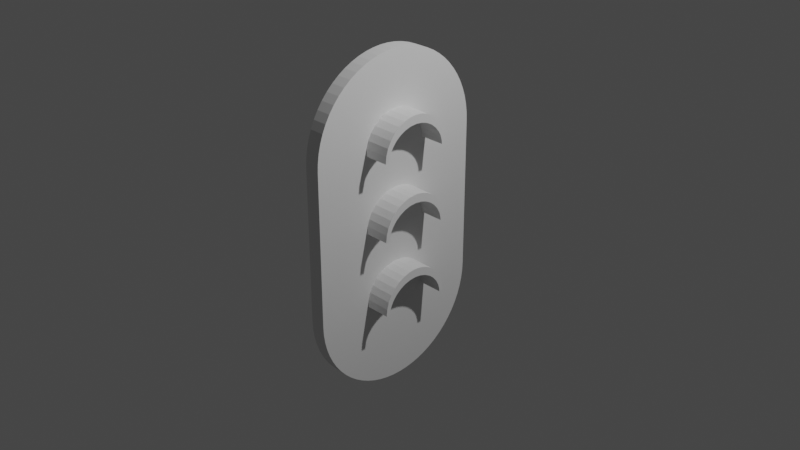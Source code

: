 # Source: light.blend  (saved by Blender 3.0.42; exported with 4.5.12 LTS)
import bpy
from mathutils import Matrix  # noqa: F401  (used for matrix-valued properties, if any)

bpy.ops.wm.read_factory_settings(use_empty=True)
scene = bpy.context.scene
scene.name = 'Scene'

# ---- collections
col_collection = bpy.data.collections.new('Collection'); scene.collection.children.link(col_collection)

# ---- node groups
ng_auto_smooth = bpy.data.node_groups.new('Auto Smooth', 'GeometryNodeTree')
_s = ng_auto_smooth.interface.new_socket(name='Geometry', in_out='OUTPUT', socket_type='NodeSocketGeometry')
_s = ng_auto_smooth.interface.new_socket(name='Geometry', in_out='INPUT', socket_type='NodeSocketGeometry')
_s = ng_auto_smooth.interface.new_socket(name='Angle', in_out='INPUT', socket_type='NodeSocketFloat')
_s.subtype = 'ANGLE'
_s.min_value = 0.0
_s.max_value = 3.142
ng_auto_smooth.is_modifier = True
_N = ng_auto_smooth.nodes; _L = ng_auto_smooth.links
n0 = _N.new('NodeGroupOutput'); n0.name = 'Group Output'; n0.location = (480, -100)
n1 = _N.new('NodeGroupInput'); n1.name = 'Group Input'; n1.location = (-420, -300)
n2 = _N.new('NodeGroupInput'); n2.name = 'Group Input.001'; n2.location = (-60, -100)
n3 = _N.new('GeometryNodeSetShadeSmooth'); n3.name = 'Set Shade Smooth'; n3.location = (120, -100)
n3.domain = 'EDGE'
n4 = _N.new('GeometryNodeSetShadeSmooth'); n4.name = 'Set Shade Smooth.001'; n4.location = (300, -100)
n5 = _N.new('GeometryNodeInputMeshEdgeAngle'); n5.name = 'Edge Angle'; n5.location = (-420, -220)
n6 = _N.new('GeometryNodeInputEdgeSmooth'); n6.name = 'Is Edge Smooth'; n6.location = (-60, -160)
n7 = _N.new('GeometryNodeInputShadeSmooth'); n7.name = 'Is Face Smooth'; n7.location = (-240, -340)
n8 = _N.new('FunctionNodeBooleanMath'); n8.name = 'Boolean Math'; n8.location = (-60, -220)
n9 = _N.new('FunctionNodeCompare'); n9.name = 'Compare'; n9.location = (-240, -180)
n9.operation = 'LESS_EQUAL'
_L.new(n5.outputs[0], n9.inputs[0])
_L.new(n4.outputs[0], n0.inputs[0])
_L.new(n1.outputs[1], n9.inputs[1])
_L.new(n9.outputs[0], n8.inputs[0])
_L.new(n7.outputs[0], n8.inputs[1])
_L.new(n2.outputs[0], n3.inputs[0])
_L.new(n6.outputs[0], n3.inputs[1])
_L.new(n3.outputs[0], n4.inputs[0])
_L.new(n8.outputs[0], n3.inputs[2])
n0.is_active_output = True

# ---- world
world_world = bpy.data.worlds.new('World'); scene.world = world_world
world_world.use_nodes = True; world_world.node_tree.nodes.clear()
_N = world_world.node_tree.nodes; _L = world_world.node_tree.links
n0 = _N.new('ShaderNodeOutputWorld'); n0.name = 'World Output'; n0.location = (300, 300)
n1 = _N.new('ShaderNodeBackground'); n1.name = 'Background'; n1.location = (10, 300)
n1.inputs[0].default_value = (0.05088, 0.05088, 0.05088, 1.0)
_L.new(n1.outputs[0], n0.inputs[0])
n0.is_active_output = True
world_world.color = (0.05088, 0.05088, 0.05088)
world_world.use_sun_shadow = False
world_world.sun_shadow_jitter_overblur = 0.0

# ---- cameras
cam_camera = bpy.data.cameras.new('Camera')
cam_camera.clip_end = 100.0
cam_camera.ortho_scale = 7.314

# ---- lights
light_light = bpy.data.lights.new('Light', 'POINT')
light_light.transmission_factor = 0.0
light_light.energy = 1000.0
light_light.shadow_soft_size = 0.1
light_light.shadow_maximum_resolution = 0.006
light_light.use_absolute_resolution = True

# ---- meshes
me_cube_004 = bpy.data.meshes.new('Cube.004')
me_cube_004.from_pydata([(0.4293, 1.0, -2.466), (0.4293, 1.0, -0.4656), (0.4754, 0.9955, -2.466), (0.4754, 0.9955, -0.4656), (0.521, 0.9819, -2.466), (0.521, 0.9819, -0.4656), (0.5659, 0.9595, -2.466), (0.5659, 0.9595, -0.4656), (0.6095, 0.9284, -2.466), (0.6095, 0.9284, -0.4656), (0.6514, 0.8888, -2.466), (0.6514, 0.8888, -0.4656), (0.6914, 0.8413, -2.466), (0.6914, 0.8413, -0.4656), (0.729, 0.7861, -2.466), (0.729, 0.7861, -0.4656), (0.7638, 0.7237, -2.466), (0.7638, 0.7237, -0.4656), (0.7957, 0.6549, -2.466), (0.7957, 0.6549, -0.4656), (0.8242, 0.5801, -2.466), (0.8242, 0.5801, -0.4656), (0.8491, 0.5, -2.466), (0.8491, 0.5, -0.4656), (0.8703, 0.4154, -2.466), (0.8703, 0.4154, -0.4656), (0.8874, 0.3271, -2.466), (0.8874, 0.3271, -0.4656), (0.9004, 0.2358, -2.466), (0.9004, 0.2358, -0.4656), (0.9091, 0.1423, -2.466), (0.9091, 0.1423, -0.4656), (0.9135, 0.04758, -2.466), (0.9135, 0.04758, -0.4656), (0.9135, -0.04758, -2.466), (0.9135, -0.04758, -0.4656), (0.9091, -0.1423, -2.466), (0.9091, -0.1423, -0.4656), (0.9004, -0.2358, -2.466), (0.9004, -0.2358, -0.4656), (0.8874, -0.3271, -2.466), (0.8874, -0.3271, -0.4656), (0.8703, -0.4154, -2.466), (0.8703, -0.4154, -0.4656), (0.8491, -0.5, -2.466), (0.8491, -0.5, -0.4656), (0.8242, -0.5801, -2.466), (0.8242, -0.5801, -0.4656), (0.7957, -0.6549, -2.466), (0.7957, -0.6549, -0.4656), (0.7638, -0.7237, -2.466), (0.7638, -0.7237, -0.4656), (0.729, -0.7861, -2.466), (0.729, -0.7861, -0.4656), (0.6914, -0.8413, -2.466), (0.6914, -0.8413, -0.4656), (0.6514, -0.8888, -2.466), (0.6514, -0.8888, -0.4656), (0.6095, -0.9284, -2.466), (0.6095, -0.9284, -0.4656), (0.5659, -0.9595, -2.466), (0.5659, -0.9595, -0.4656), (0.521, -0.9819, -2.466), (0.521, -0.9819, -0.4656), (0.4754, -0.9955, -2.466), (0.4754, -0.9955, -0.4656), (0.4293, -1.0, -2.466), (0.4293, -1.0, -0.4656), (-0.3821, -1.0, -2.466), (-0.3821, -1.0, -0.4656), (-0.4282, -0.9955, -2.466), (-0.4282, -0.9955, -0.4656), (-0.4739, -0.9819, -2.466), (-0.4739, -0.9819, -0.4656), (-0.5187, -0.9595, -2.466), (-0.5187, -0.9595, -0.4656), (-0.5623, -0.9284, -2.466), (-0.5623, -0.9284, -0.4656), (-0.6043, -0.8888, -2.466), (-0.6043, -0.8888, -0.4656), (-0.6442, -0.8413, -2.466), (-0.6442, -0.8413, -0.4656), (-0.6818, -0.7861, -2.466), (-0.6818, -0.7861, -0.4656), (-0.7167, -0.7237, -2.466), (-0.7167, -0.7237, -0.4656), (-0.7485, -0.6549, -2.466), (-0.7485, -0.6549, -0.4656), (-0.777, -0.5801, -2.466), (-0.777, -0.5801, -0.4656), (-0.802, -0.5, -2.466), (-0.802, -0.5, -0.4656), (-0.8231, -0.4154, -2.466), (-0.8231, -0.4154, -0.4656), (-0.8403, -0.3271, -2.466), (-0.8403, -0.3271, -0.4656), (-0.8532, -0.2358, -2.466), (-0.8532, -0.2358, -0.4656), (-0.862, -0.1423, -2.466), (-0.862, -0.1423, -0.4656), (-0.8664, -0.04758, -2.466), (-0.8664, -0.04758, -0.4656), (-0.8664, 0.04758, -2.466), (-0.8664, 0.04758, -0.4656), (-0.862, 0.1423, -2.466), (-0.862, 0.1423, -0.4656), (-0.8532, 0.2358, -2.466), (-0.8532, 0.2358, -0.4656), (-0.8403, 0.3271, -2.466), (-0.8403, 0.3271, -0.4656), (-0.8231, 0.4154, -2.466), (-0.8231, 0.4154, -0.4656), (-0.802, 0.5, -2.466), (-0.802, 0.5, -0.4656), (-0.777, 0.5801, -2.466), (-0.777, 0.5801, -0.4656), (-0.7485, 0.6549, -2.466), (-0.7485, 0.6549, -0.4656), (-0.7167, 0.7237, -2.466), (-0.7167, 0.7237, -0.4656), (-0.6818, 0.7861, -2.466), (-0.6818, 0.7861, -0.4656), (-0.6442, 0.8413, -2.466), (-0.6442, 0.8413, -0.4656), (-0.6043, 0.8888, -2.466), (-0.6043, 0.8888, -0.4656), (-0.5623, 0.9284, -2.466), (-0.5623, 0.9284, -0.4656), (-0.5187, 0.9595, -2.466), (-0.5187, 0.9595, -0.4656), (-0.4739, 0.9819, -2.466), (-0.4739, 0.9819, -0.4656), (-0.4282, 0.9955, -2.466), (-0.4282, 0.9955, -0.4656), (-0.3821, 1.0, -2.466), (-0.3821, 1.0, -0.4656), (0.4293, -0.4, -0.4656), (0.4293, 0.4, -0.4656), (0.3914, 0.3923, -0.4656), (0.3551, 0.3696, -0.4656), (0.3215, 0.3326, -0.4656), (0.2921, 0.2828, -0.4656), (0.268, 0.2222, -0.4656), (0.2501, 0.1531, -0.4656), (0.2391, 0.07804, -0.4656), (0.2353, -7.153e-07, -0.4656), (0.2391, -0.07804, -0.4656), (0.2501, -0.1531, -0.4656), (0.268, -0.2222, -0.4656), (0.2921, -0.2828, -0.4656), (0.3215, -0.3326, -0.4656), (0.3551, -0.3696, -0.4656), (0.3914, -0.3923, -0.4656), (-0.3821, -0.4, -0.4656), (-0.3821, 0.4, -0.4656), (-0.4199, 0.3923, -0.4656), (-0.4563, 0.3696, -0.4656), (-0.4898, 0.3326, -0.4656), (-0.5192, 0.2828, -0.4656), (-0.5433, 0.2222, -0.4656), (-0.5613, 0.1531, -0.4656), (-0.5723, 0.07804, -0.4656), (-0.576, -4.768e-07, -0.4656), (-0.5723, -0.07804, -0.4656), (-0.5613, -0.1531, -0.4656), (-0.5433, -0.2222, -0.4656), (-0.5192, -0.2828, -0.4656), (-0.4898, -0.3326, -0.4656), (-0.4563, -0.3696, -0.4656), (-0.4199, -0.3923, -0.4656), (0.02358, -0.4, -0.4656), (0.02358, 0.4, -0.4656), (-0.01425, 0.3923, -0.4656), (-0.05063, 0.3696, -0.4656), (-0.08416, 0.3326, -0.4656), (-0.1135, 0.2828, -0.4656), (-0.1377, 0.2222, -0.4656), (-0.1556, 0.1531, -0.4656), (-0.1666, 0.07804, -0.4656), (-0.1703, -7.153e-07, -0.4656), (-0.1666, -0.07804, -0.4656), (-0.1556, -0.1531, -0.4656), (-0.1377, -0.2222, -0.4656), (-0.1135, -0.2828, -0.4656), (-0.08416, -0.3326, -0.4656), (-0.05063, -0.3696, -0.4656), (-0.01425, -0.3923, -0.4656), (0.4293, -0.3538, -0.4656), (0.4293, 0.3538, -0.4656), (0.4085, 0.3496, -0.4656), (0.3844, 0.3345, -0.4656), (0.3581, 0.3056, -0.4656), (0.3329, 0.2628, -0.4656), (0.3111, 0.2081, -0.4656), (0.2945, 0.1441, -0.4656), (0.2842, 0.07365, -0.4656), (0.2806, -7.153e-07, -0.4656), (0.2842, -0.07365, -0.4656), (0.2945, -0.1441, -0.4656), (0.3111, -0.2081, -0.4656), (0.3329, -0.2629, -0.4656), (0.3581, -0.3056, -0.4656), (0.3844, -0.3345, -0.4656), (0.4085, -0.3496, -0.4656), (-0.3821, -0.3538, -0.4656), (-0.3821, 0.3538, -0.4656), (-0.4029, 0.3496, -0.4656), (-0.427, 0.3345, -0.4656), (-0.4532, 0.3056, -0.4656), (-0.4785, 0.2628, -0.4656), (-0.5003, 0.2081, -0.4656), (-0.5169, 0.1441, -0.4656), (-0.5272, 0.07365, -0.4656), (-0.5307, -4.768e-07, -0.4656), (-0.5272, -0.07365, -0.4656), (-0.5169, -0.1441, -0.4656), (-0.5003, -0.2081, -0.4656), (-0.4785, -0.2629, -0.4656), (-0.4532, -0.3056, -0.4656), (-0.427, -0.3345, -0.4656), (-0.4029, -0.3496, -0.4656), (0.02358, -0.3538, -0.4656), (0.02358, 0.3538, -0.4656), (0.002797, 0.3496, -0.4656), (-0.02132, 0.3345, -0.4656), (-0.04754, 0.3056, -0.4656), (-0.0728, 0.2628, -0.4656), (-0.09457, 0.2081, -0.4656), (-0.1112, 0.1441, -0.4656), (-0.1215, 0.07365, -0.4656), (-0.125, -7.153e-07, -0.4656), (-0.1215, -0.07365, -0.4656), (-0.1112, -0.1441, -0.4656), (-0.09457, -0.2081, -0.4656), (-0.0728, -0.2629, -0.4656), (-0.04754, -0.3056, -0.4656), (-0.02132, -0.3345, -0.4656), (0.002797, -0.3496, -0.4656), (0.4085, 0.3496, 2.831), (0.4293, 0.3538, 2.831), (0.3844, 0.3345, 2.831), (0.3581, 0.3056, 2.831), (0.3329, 0.2628, 2.831), (0.3111, 0.2081, 2.831), (0.2945, 0.1441, 2.831), (0.2842, 0.07365, 2.831), (0.2806, -7.153e-07, 2.831), (0.2842, -0.07365, 2.831), (0.2945, -0.1441, 2.831), (0.3111, -0.2081, 2.831), (0.3329, -0.2629, 2.831), (0.3581, -0.3056, 2.831), (0.3844, -0.3345, 2.831), (0.4085, -0.3496, 2.831), (0.4293, -0.3538, 2.831), (-0.4029, 0.3496, 2.831), (-0.3821, 0.3538, 2.831), (-0.427, 0.3345, 2.831), (-0.4532, 0.3056, 2.831), (-0.4785, 0.2628, 2.831), (-0.5003, 0.2081, 2.831), (-0.5169, 0.1441, 2.831), (-0.5272, 0.07365, 2.831), (-0.5307, -4.768e-07, 2.831), (-0.5272, -0.07365, 2.831), (-0.5169, -0.1441, 2.831), (-0.5003, -0.2081, 2.831), (-0.4785, -0.2629, 2.831), (-0.4532, -0.3056, 2.831), (-0.427, -0.3345, 2.831), (-0.4029, -0.3496, 2.831), (-0.3821, -0.3538, 2.831), (0.002797, 0.3496, 2.831), (0.02358, 0.3538, 2.831), (-0.02132, 0.3345, 2.831), (-0.04754, 0.3056, 2.831), (-0.0728, 0.2628, 2.831), (-0.09457, 0.2081, 2.831), (-0.1112, 0.1441, 2.831), (-0.1215, 0.07365, 2.831), (-0.125, -7.153e-07, 2.831), (-0.1215, -0.07365, 2.831), (-0.1112, -0.1441, 2.831), (-0.09457, -0.2081, 2.831), (-0.0728, -0.2629, 2.831), (-0.04754, -0.3056, 2.831), (-0.02132, -0.3345, 2.831), (0.002797, -0.3496, 2.831), (0.02358, -0.3538, 2.831), (0.3914, 0.3923, 2.831), (0.4293, 0.4, 2.831), (0.3551, 0.3696, 2.831), (0.3215, 0.3326, 2.831), (0.2921, 0.2828, 2.831), (0.268, 0.2222, 2.831), (0.2501, 0.1531, 2.831), (0.2391, 0.07804, 2.831), (0.2353, -7.153e-07, 2.831), (0.2391, -0.07804, 2.831), (0.2501, -0.1531, 2.831), (0.268, -0.2222, 2.831), (0.2921, -0.2828, 2.831), (0.3215, -0.3326, 2.831), (0.3551, -0.3696, 2.831), (0.3914, -0.3923, 2.831), (0.4293, -0.4, 2.831), (-0.4199, 0.3923, 2.831), (-0.3821, 0.4, 2.831), (-0.4563, 0.3696, 2.831), (-0.4898, 0.3326, 2.831), (-0.5192, 0.2828, 2.831), (-0.5433, 0.2222, 2.831), (-0.5613, 0.1531, 2.831), (-0.5723, 0.07804, 2.831), (-0.576, -4.768e-07, 2.831), (-0.5723, -0.07804, 2.831), (-0.5613, -0.1531, 2.831), (-0.5433, -0.2222, 2.831), (-0.5192, -0.2828, 2.831), (-0.4898, -0.3326, 2.831), (-0.4563, -0.3696, 2.831), (-0.4199, -0.3923, 2.831), (-0.3821, -0.4, 2.831), (-0.01425, 0.3923, 2.831), (0.02358, 0.4, 2.831), (-0.05063, 0.3696, 2.831), (-0.08416, 0.3326, 2.831), (-0.1135, 0.2828, 2.831), (-0.1377, 0.2222, 2.831), (-0.1556, 0.1531, 2.831), (-0.1666, 0.07804, 2.831), (-0.1703, -7.153e-07, 2.831), (-0.1666, -0.07804, 2.831), (-0.1556, -0.1531, 2.831), (-0.1377, -0.2222, 2.831), (-0.1135, -0.2828, 2.831), (-0.08416, -0.3326, 2.831), (-0.05063, -0.3696, 2.831), (-0.01425, -0.3923, 2.831), (0.02358, -0.4, 2.831)], [], [(0, 2, 4, 6, 8, 10, 12, 14, 16, 18, 20, 22, 24, 26, 28, 30, 32, 34, 36, 38, 40, 42, 44, 46, 48, 50, 52, 54, 56, 58, 60, 62, 64, 66), (42, 43, 45, 44), (38, 39, 41, 40), (1, 3, 2, 0), (3, 5, 4, 2), (5, 7, 6, 4), (7, 9, 8, 6), (9, 11, 10, 8), (11, 13, 12, 10), (13, 15, 14, 12), (15, 17, 16, 14), (17, 19, 18, 16), (19, 21, 20, 18), (21, 23, 22, 20), (23, 25, 24, 22), (25, 27, 26, 24), (27, 29, 28, 26), (29, 31, 30, 28), (31, 33, 32, 30), (32, 33, 35, 34), (35, 37, 36, 34), (37, 39, 38, 36), (48, 49, 51, 50), (41, 43, 42, 40), (45, 47, 46, 44), (47, 49, 48, 46), (51, 53, 52, 50), (53, 55, 54, 52), (55, 57, 56, 54), (57, 59, 58, 56), (59, 61, 60, 58), (61, 63, 62, 60), (63, 65, 64, 62), (65, 67, 66, 64), (0, 134, 135, 1), (68, 70, 72, 74, 76, 78, 80, 82, 84, 86, 88, 90, 92, 94, 96, 98, 100, 102, 104, 106, 108, 110, 112, 114, 116, 118, 120, 122, 124, 126, 128, 130, 132, 134), (100, 101, 103, 102), (110, 111, 113, 112), (69, 71, 70, 68), (71, 73, 72, 70), (73, 75, 74, 72), (75, 77, 76, 74), (77, 79, 78, 76), (79, 81, 80, 78), (81, 83, 82, 80), (83, 85, 84, 82), (85, 87, 86, 84), (87, 89, 88, 86), (89, 91, 90, 88), (91, 93, 92, 90), (93, 95, 94, 92), (95, 97, 96, 94), (97, 99, 98, 96), (99, 101, 100, 98), (116, 117, 119, 118), (103, 105, 104, 102), (105, 107, 106, 104), (106, 107, 109, 108), (109, 111, 110, 108), (113, 115, 114, 112), (115, 117, 116, 114), (119, 121, 120, 118), (121, 123, 122, 120), (123, 125, 124, 122), (125, 127, 126, 124), (127, 129, 128, 126), (129, 131, 130, 128), (131, 133, 132, 130), (133, 135, 134, 132), (66, 67, 69, 68), (134, 0, 66, 68), (3, 1, 135, 133, 131, 129, 127, 125, 123, 121, 119, 117, 115, 113, 111, 109, 107, 105, 103, 101, 99, 97, 95, 93, 91, 89, 87, 85, 83, 81, 79, 77, 75, 73, 71, 69, 67, 65, 63, 61, 59, 57, 55, 53, 51, 49, 47, 45, 43, 41, 39, 37, 35, 33, 31, 29, 27, 25, 23, 21, 19, 17, 15, 13, 11, 9, 7, 5), (225, 224, 274, 275), (203, 202, 252, 253), (179, 180, 332, 331), (224, 223, 272, 274), (202, 201, 251, 252), (178, 179, 331, 330), (223, 222, 273, 272), (201, 200, 250, 251), (177, 178, 330, 329), (200, 199, 249, 250), (176, 177, 329, 328), (199, 198, 248, 249), (175, 176, 328, 327), (198, 197, 247, 248), (174, 175, 327, 326), (152, 136, 305, 304), (197, 196, 246, 247), (173, 174, 326, 325), (151, 152, 304, 303), (196, 195, 245, 246), (172, 173, 325, 323), (150, 151, 303, 302), (195, 194, 244, 245), (171, 172, 323, 324), (149, 150, 302, 301), (194, 193, 243, 244), (148, 149, 301, 300), (193, 192, 242, 243), (153, 204, 271, 322), (147, 148, 300, 299), (192, 191, 241, 242), (146, 147, 299, 298), (191, 190, 240, 241), (145, 146, 298, 297), (190, 189, 238, 240), (144, 145, 297, 296), (189, 188, 239, 238), (143, 144, 296, 295), (222, 171, 324, 273), (142, 143, 295, 294), (141, 142, 294, 293), (140, 141, 293, 292), (204, 220, 270, 271), (139, 140, 292, 291), (220, 219, 269, 270), (138, 139, 291, 289), (219, 218, 268, 269), (137, 138, 289, 290), (238, 239, 290, 289), (240, 238, 289, 291), (241, 240, 291, 292), (242, 241, 292, 293), (243, 242, 293, 294), (244, 243, 294, 295), (245, 244, 295, 296), (246, 245, 296, 297), (247, 246, 297, 298), (248, 247, 298, 299), (249, 248, 299, 300), (250, 249, 300, 301), (251, 250, 301, 302), (252, 251, 302, 303), (253, 252, 303, 304), (254, 253, 304, 305), (255, 256, 307, 306), (257, 255, 306, 308), (258, 257, 308, 309), (259, 258, 309, 310), (260, 259, 310, 311), (261, 260, 311, 312), (262, 261, 312, 313), (263, 262, 313, 314), (264, 263, 314, 315), (265, 264, 315, 316), (266, 265, 316, 317), (267, 266, 317, 318), (268, 267, 318, 319), (269, 268, 319, 320), (270, 269, 320, 321), (271, 270, 321, 322), (272, 273, 324, 323), (274, 272, 323, 325), (275, 274, 325, 326), (276, 275, 326, 327), (277, 276, 327, 328), (278, 277, 328, 329), (279, 278, 329, 330), (280, 279, 330, 331), (281, 280, 331, 332), (282, 281, 332, 333), (283, 282, 333, 334), (284, 283, 334, 335), (285, 284, 335, 336), (286, 285, 336, 337), (287, 286, 337, 338), (288, 287, 338, 339), (180, 181, 333, 332), (187, 203, 253, 254), (226, 225, 275, 276), (181, 182, 334, 333), (227, 226, 276, 277), (182, 183, 335, 334), (228, 227, 277, 278), (183, 184, 336, 335), (205, 154, 307, 256), (229, 228, 278, 279), (184, 185, 337, 336), (230, 229, 279, 280), (185, 186, 338, 337), (231, 230, 280, 281), (186, 170, 339, 338), (232, 231, 281, 282), (233, 232, 282, 283), (136, 187, 254, 305), (234, 233, 283, 284), (235, 234, 284, 285), (154, 155, 306, 307), (236, 235, 285, 286), (155, 156, 308, 306), (237, 236, 286, 287), (156, 157, 309, 308), (221, 237, 287, 288), (157, 158, 310, 309), (158, 159, 311, 310), (159, 160, 312, 311), (160, 161, 313, 312), (206, 205, 256, 255), (161, 162, 314, 313), (207, 206, 255, 257), (162, 163, 315, 314), (208, 207, 257, 258), (163, 164, 316, 315), (209, 208, 258, 259), (164, 165, 317, 316), (170, 221, 288, 339), (210, 209, 259, 260), (165, 166, 318, 317), (211, 210, 260, 261), (166, 167, 319, 318), (188, 137, 290, 239), (212, 211, 261, 262), (167, 168, 320, 319), (213, 212, 262, 263), (168, 169, 321, 320), (214, 213, 263, 264), (169, 153, 322, 321), (215, 214, 264, 265), (216, 215, 265, 266), (217, 216, 266, 267), (218, 217, 267, 268)])
_uv = me_cube_004.uv_layers.new(name='UVMap')
_uv.uv.foreach_set('vector', [0.375, 0.5, 0.375, 0.5, 0.375, 0.5, 0.375, 0.5, 0.375, 0.5, 0.375, 0.5, 0.375, 0.5, 0.375, 0.5, 0.375, 0.5, 0.375, 0.5, 0.375, 0.5, 0.375, 0.5, 0.375, 0.5, 0.375, 0.5, 0.375, 0.5, 0.375, 0.5, 0.375, 0.5, 0.375, 0.5, 0.375, 0.5, 0.375, 0.5, 0.375, 0.5, 0.375, 0.5, 0.375, 0.5, 0.375, 0.5, 0.375, 0.5, 0.375, 0.5, 0.375, 0.5, 0.375, 0.5, 0.375, 0.5, 0.375, 0.5, 0.375, 0.5, 0.375, 0.5, 0.375, 0.5, 0.375, 0.5, 0.375, 0.5, 0.625, 0.5, 0.625, 0.5, 0.375, 0.5, 0.375, 0.5, 0.625, 0.5, 0.625, 0.5, 0.375, 0.5, 0.625, 0.5, 0.625, 0.5, 0.375, 0.5, 0.375, 0.5, 0.625, 0.5, 0.625, 0.5, 0.375, 0.5, 0.375, 0.5, 0.625, 0.5, 0.625, 0.5, 0.375, 0.5, 0.375, 0.5, 0.625, 0.5, 0.625, 0.5, 0.375, 0.5, 0.375, 0.5, 0.625, 0.5, 0.625, 0.5, 0.375, 0.5, 0.375, 0.5, 0.625, 0.5, 0.625, 0.5, 0.375, 0.5, 0.375, 0.5, 0.625, 0.5, 0.625, 0.5, 0.375, 0.5, 0.375, 0.5, 0.625, 0.5, 0.625, 0.5, 0.375, 0.5, 0.375, 0.5, 0.625, 0.5, 0.625, 0.5, 0.375, 0.5, 0.375, 0.5, 0.625, 0.5, 0.625, 0.5, 0.375, 0.5, 0.375, 0.5, 0.625, 0.5, 0.625, 0.5, 0.375, 0.5, 0.375, 0.5, 0.625, 0.5, 0.625, 0.5, 0.375, 0.5, 0.375, 0.5, 0.625, 0.5, 0.625, 0.5, 0.375, 0.5, 0.375, 0.5, 0.625, 0.5, 0.625, 0.5, 0.375, 0.5, 0.375, 0.5, 0.625, 0.5, 0.625, 0.5, 0.375, 0.5, 0.375, 0.5, 0.625, 0.5, 0.625, 0.5, 0.375, 0.5, 0.375, 0.5, 0.375, 0.5, 0.625, 0.5, 0.625, 0.5, 0.375, 0.5, 0.625, 0.5, 0.625, 0.5, 0.375, 0.5, 0.375, 0.5, 0.625, 0.5, 0.625, 0.5, 0.375, 0.5, 0.375, 0.5, 0.375, 0.5, 0.625, 0.5, 0.625, 0.5, 0.375, 0.5, 0.625, 0.5, 0.625, 0.5, 0.375, 0.5, 0.375, 0.5, 0.625, 0.5, 0.625, 0.5, 0.375, 0.5, 0.375, 0.5, 0.625, 0.5, 0.625, 0.5, 0.375, 0.5, 0.375, 0.5, 0.625, 0.5, 0.625, 0.5, 0.375, 0.5, 0.375, 0.5, 0.625, 0.5, 0.625, 0.5, 0.375, 0.5, 0.375, 0.5, 0.625, 0.5, 0.625, 0.5, 0.375, 0.5, 0.375, 0.5, 0.625, 0.5, 0.625, 0.5, 0.375, 0.5, 0.375, 0.5, 0.625, 0.5, 0.625, 0.5, 0.375, 0.5, 0.375, 0.5, 0.625, 0.5, 0.625, 0.5, 0.375, 0.5, 0.375, 0.5, 0.625, 0.5, 0.625, 0.5, 0.375, 0.5, 0.375, 0.5, 0.625, 0.5, 0.625, 0.5, 0.375, 0.5, 0.375, 0.5, 0.375, 0.5, 0.375, 0.5, 0.625, 0.5, 0.625, 0.5, 0.375, 0.5, 0.375, 0.5, 0.375, 0.5, 0.375, 0.5, 0.375, 0.5, 0.375, 0.5, 0.375, 0.5, 0.375, 0.5, 0.375, 0.5, 0.375, 0.5, 0.375, 0.5, 0.375, 0.5, 0.375, 0.5, 0.375, 0.5, 0.375, 0.5, 0.375, 0.5, 0.375, 0.5, 0.375, 0.5, 0.375, 0.5, 0.375, 0.5, 0.375, 0.5, 0.375, 0.5, 0.375, 0.5, 0.375, 0.5, 0.375, 0.5, 0.375, 0.5, 0.375, 0.5, 0.375, 0.5, 0.375, 0.5, 0.375, 0.5, 0.375, 0.5, 0.375, 0.5, 0.375, 0.5, 0.375, 0.5, 0.375, 0.5, 0.625, 0.5, 0.625, 0.5, 0.375, 0.5, 0.375, 0.5, 0.625, 0.5, 0.625, 0.5, 0.375, 0.5, 0.625, 0.5, 0.625, 0.5, 0.375, 0.5, 0.375, 0.5, 0.625, 0.5, 0.625, 0.5, 0.375, 0.5, 0.375, 0.5, 0.625, 0.5, 0.625, 0.5, 0.375, 0.5, 0.375, 0.5, 0.625, 0.5, 0.625, 0.5, 0.375, 0.5, 0.375, 0.5, 0.625, 0.5, 0.625, 0.5, 0.375, 0.5, 0.375, 0.5, 0.625, 0.5, 0.625, 0.5, 0.375, 0.5, 0.375, 0.5, 0.625, 0.5, 0.625, 0.5, 0.375, 0.5, 0.375, 0.5, 0.625, 0.5, 0.625, 0.5, 0.375, 0.5, 0.375, 0.5, 0.625, 0.5, 0.625, 0.5, 0.375, 0.5, 0.375, 0.5, 0.625, 0.5, 0.625, 0.5, 0.375, 0.5, 0.375, 0.5, 0.625, 0.5, 0.625, 0.5, 0.375, 0.5, 0.375, 0.5, 0.625, 0.5, 0.625, 0.5, 0.375, 0.5, 0.375, 0.5, 0.625, 0.5, 0.625, 0.5, 0.375, 0.5, 0.375, 0.5, 0.625, 0.5, 0.625, 0.5, 0.375, 0.5, 0.375, 0.5, 0.625, 0.5, 0.625, 0.5, 0.375, 0.5, 0.375, 0.5, 0.625, 0.5, 0.625, 0.5, 0.375, 0.5, 0.375, 0.5, 0.375, 0.5, 0.625, 0.5, 0.625, 0.5, 0.375, 0.5, 0.625, 0.5, 0.625, 0.5, 0.375, 0.5, 0.375, 0.5, 0.625, 0.5, 0.625, 0.5, 0.375, 0.5, 0.375, 0.5, 0.375, 0.5, 0.625, 0.5, 0.625, 0.5, 0.375, 0.5, 0.625, 0.5, 0.625, 0.5, 0.375, 0.5, 0.375, 0.5, 0.625, 0.5, 0.625, 0.5, 0.375, 0.5, 0.375, 0.5, 0.625, 0.5, 0.625, 0.5, 0.375, 0.5, 0.375, 0.5, 0.625, 0.5, 0.625, 0.5, 0.375, 0.5, 0.375, 0.5, 0.625, 0.5, 0.625, 0.5, 0.375, 0.5, 0.375, 0.5, 0.625, 0.5, 0.625, 0.5, 0.375, 0.5, 0.375, 0.5, 0.625, 0.5, 0.625, 0.5, 0.375, 0.5, 0.375, 0.5, 0.625, 0.5, 0.625, 0.5, 0.375, 0.5, 0.375, 0.5, 0.625, 0.5, 0.625, 0.5, 0.375, 0.5, 0.375, 0.5, 0.625, 0.5, 0.625, 0.5, 0.375, 0.5, 0.375, 0.5, 0.625, 0.5, 0.625, 0.5, 0.375, 0.5, 0.375, 0.5, 0.375, 0.5, 0.625, 0.5, 0.625, 0.5, 0.375, 0.5, 0.375, 0.5, 0.375, 0.5, 0.375, 0.5, 0.375, 0.5, 0.625, 0.5, 0.625, 0.5, 0.625, 0.5, 0.625, 0.5, 0.625, 0.5, 0.625, 0.5, 0.625, 0.5, 0.625, 0.5, 0.625, 0.5, 0.625, 0.5, 0.625, 0.5, 0.625, 0.5, 0.625, 0.5, 0.625, 0.5, 0.625, 0.5, 0.625, 0.5, 0.625, 0.5, 0.625, 0.5, 0.625, 0.5, 0.625, 0.5, 0.625, 0.5, 0.625, 0.5, 0.625, 0.5, 0.625, 0.5, 0.625, 0.5, 0.625, 0.5, 0.625, 0.5, 0.625, 0.5, 0.625, 0.5, 0.625, 0.5, 0.625, 0.5, 0.625, 0.5, 0.625, 0.5, 0.625, 0.5, 0.625, 0.5, 0.625, 0.5, 0.625, 0.5, 0.625, 0.5, 0.625, 0.5, 0.625, 0.5, 0.625, 0.5, 0.625, 0.5, 0.625, 0.5, 0.625, 0.5, 0.625, 0.5, 0.625, 0.5, 0.625, 0.5, 0.625, 0.5, 0.625, 0.5, 0.625, 0.5, 0.625, 0.5, 0.625, 0.5, 0.625, 0.5, 0.625, 0.5, 0.625, 0.5, 0.625, 0.5, 0.625, 0.5, 0.625, 0.5, 0.625, 0.5, 0.625, 0.5, 0.625, 0.5, 0.625, 0.5, 0.625, 0.5, 0.625, 0.5, 0.625, 0.5, 0.625, 0.5, 0.625, 0.5, 0.625, 0.5, 0.0, 0.0, 0.0, 0.0, 0.0, 0.0, 0.0, 0.0, 0.0, 0.0, 0.0, 0.0, 0.0, 0.0, 0.0, 0.0, 0.0, 0.0, 0.0, 0.0, 0.0, 0.0, 0.0, 0.0, 0.0, 0.0, 0.0, 0.0, 0.0, 0.0, 0.0, 0.0, 0.0, 0.0, 0.0, 0.0, 0.0, 0.0, 0.0, 0.0, 0.0, 0.0, 0.0, 0.0, 0.0, 0.0, 0.0, 0.0, 0.0, 0.0, 0.0, 0.0, 0.0, 0.0, 0.0, 0.0, 0.0, 0.0, 0.0, 0.0, 0.0, 0.0, 0.0, 0.0, 0.0, 0.0, 0.0, 0.0, 0.0, 0.0, 0.0, 0.0, 0.0, 0.0, 0.0, 0.0, 0.0, 0.0, 0.0, 0.0, 0.0, 0.0, 0.0, 0.0, 0.0, 0.0, 0.0, 0.0, 0.0, 0.0, 0.0, 0.0, 0.0, 0.0, 0.0, 0.0, 0.0, 0.0, 0.0, 0.0, 0.0, 0.0, 0.0, 0.0, 0.0, 0.0, 0.0, 0.0, 0.0, 0.0, 0.0, 0.0, 0.0, 0.0, 0.0, 0.0, 0.0, 0.0, 0.0, 0.0, 0.0, 0.0, 0.0, 0.0, 0.0, 0.0, 0.0, 0.0, 0.0, 0.0, 0.0, 0.0, 0.0, 0.0, 0.0, 0.0, 0.0, 0.0, 0.0, 0.0, 0.0, 0.0, 0.0, 0.0, 0.0, 0.0, 0.0, 0.0, 0.0, 0.0, 0.0, 0.0, 0.0, 0.0, 0.0, 0.0, 0.0, 0.0, 0.0, 0.0, 0.0, 0.0, 0.0, 0.0, 0.0, 0.0, 0.0, 0.0, 0.0, 0.0, 0.0, 0.0, 0.0, 0.0, 0.0, 0.0, 0.0, 0.0, 0.0, 0.0, 0.0, 0.0, 0.0, 0.0, 0.0, 0.0, 0.0, 0.0, 0.0, 0.0, 0.0, 0.0, 0.0, 0.0, 0.0, 0.0, 0.0, 0.0, 0.0, 0.0, 0.0, 0.0, 0.0, 0.0, 0.0, 0.0, 0.0, 0.0, 0.0, 0.0, 0.0, 0.0, 0.0, 0.0, 0.0, 0.0, 0.0, 0.0, 0.0, 0.0, 0.0, 0.0, 0.0, 0.0, 0.0, 0.0, 0.0, 0.0, 0.0, 0.0, 0.0, 0.0, 0.0, 0.0, 0.0, 0.0, 0.0, 0.0, 0.0, 0.0, 0.0, 0.0, 0.0, 0.0, 0.0, 0.0, 0.0, 0.0, 0.0, 0.0, 0.0, 0.0, 0.0, 0.0, 0.0, 0.0, 0.0, 0.0, 0.0, 0.0, 0.0, 0.0, 0.0, 0.0, 0.0, 0.0, 0.0, 0.0, 0.0, 0.0, 0.0, 0.0, 0.0, 0.0, 0.0, 0.0, 0.0, 0.0, 0.0, 0.0, 0.0, 0.0, 0.0, 0.0, 0.0, 0.0, 0.0, 0.0, 0.0, 0.0, 0.0, 0.0, 0.0, 0.0, 0.0, 0.0, 0.0, 0.0, 0.0, 0.0, 0.0, 0.0, 0.0, 0.0, 0.0, 0.0, 0.0, 0.0, 0.0, 0.0, 0.0, 0.0, 0.0, 0.0, 0.0, 0.0, 0.0, 0.0, 0.0, 0.0, 0.0, 0.0, 0.0, 0.0, 0.0, 0.0, 0.0, 0.0, 0.0, 0.0, 0.0, 0.0, 0.0, 0.0, 0.0, 0.0, 0.0, 0.0, 0.0, 0.0, 0.0, 0.0, 0.0, 0.0, 0.0, 0.0, 0.0, 0.0, 0.0, 0.0, 0.0, 0.0, 0.0, 0.0, 0.0, 0.0, 0.0, 0.0, 0.0, 0.0, 0.0, 0.0, 0.0, 0.0, 0.0, 0.0, 0.0, 0.0, 0.0, 0.0, 0.0, 0.0, 0.0, 0.0, 0.0, 0.0, 0.0, 0.0, 0.0, 0.0, 0.0, 0.0, 0.0, 0.0, 0.0, 0.0, 0.0, 0.0, 0.0, 0.0, 0.0, 0.0, 0.0, 0.0, 0.0, 0.0, 0.0, 0.0, 0.0, 0.0, 0.0, 0.0, 0.0, 0.0, 0.0, 0.0, 0.0, 0.0, 0.0, 0.0, 0.0, 0.0, 0.0, 0.0, 0.0, 0.0, 0.0, 0.0, 0.0, 0.0, 0.0, 0.0, 0.0, 0.0, 0.0, 0.0, 0.0, 0.0, 0.0, 0.0, 0.0, 0.0, 0.0, 0.0, 0.0, 0.0, 0.0, 0.0, 0.0, 0.0, 0.0, 0.0, 0.0, 0.0, 0.0, 0.0, 0.0, 0.0, 0.0, 0.0, 0.0, 0.0, 0.0, 0.0, 0.0, 0.0, 0.0, 0.0, 0.0, 0.0, 0.0, 0.0, 0.0, 0.0, 0.0, 0.0, 0.0, 0.0, 0.0, 0.0, 0.0, 0.0, 0.0, 0.0, 0.0, 0.0, 0.0, 0.0, 0.0, 0.0, 0.0, 0.0, 0.0, 0.0, 0.0, 0.0, 0.0, 0.0, 0.0, 0.0, 0.0, 0.0, 0.0, 0.0, 0.0, 0.0, 0.0, 0.0, 0.0, 0.0, 0.0, 0.0, 0.0, 0.0, 0.0, 0.0, 0.0, 0.0, 0.0, 0.0, 0.0, 0.0, 0.0, 0.0, 0.0, 0.0, 0.0, 0.0, 0.0, 0.0, 0.0, 0.0, 0.0, 0.0, 0.0, 0.0, 0.0, 0.0, 0.0, 0.0, 0.0, 0.0, 0.0, 0.0, 0.0, 0.0, 0.0, 0.0, 0.0, 0.0, 0.0, 0.0, 0.0, 0.0, 0.0, 0.0, 0.0, 0.0, 0.0, 0.0, 0.0, 0.0, 0.0, 0.0, 0.0, 0.0, 0.0, 0.0, 0.0, 0.0, 0.0, 0.0, 0.0, 0.0, 0.0, 0.0, 0.0, 0.0, 0.0, 0.0, 0.0, 0.0, 0.0, 0.0, 0.0, 0.0, 0.0, 0.0, 0.0, 0.0, 0.0, 0.0, 0.0, 0.0, 0.0, 0.0, 0.0, 0.0, 0.0, 0.0, 0.0, 0.0, 0.0, 0.0, 0.0, 0.0, 0.0, 0.0, 0.0, 0.0, 0.0, 0.0, 0.0, 0.0, 0.0, 0.0, 0.0, 0.0, 0.0, 0.0, 0.0, 0.0, 0.0, 0.0, 0.0, 0.0, 0.0, 0.0, 0.0, 0.0, 0.0, 0.0, 0.0, 0.0, 0.0, 0.0, 0.0, 0.0, 0.0, 0.0, 0.0, 0.0, 0.0, 0.0, 0.0, 0.0, 0.0, 0.0, 0.0, 0.0, 0.0, 0.0, 0.0, 0.0, 0.0, 0.0, 0.0, 0.0, 0.0, 0.0, 0.0, 0.0, 0.0, 0.0, 0.0, 0.0, 0.0, 0.0, 0.0, 0.0, 0.0, 0.0, 0.0, 0.0, 0.0, 0.0, 0.0, 0.0, 0.0, 0.0, 0.0, 0.0, 0.0, 0.0, 0.0, 0.0, 0.0, 0.0, 0.0, 0.0, 0.0, 0.0, 0.0, 0.0, 0.0, 0.0, 0.0, 0.0, 0.0, 0.0, 0.0, 0.0, 0.0, 0.0, 0.0, 0.0, 0.0, 0.0, 0.0, 0.0, 0.0, 0.0, 0.0, 0.0, 0.0, 0.0, 0.0, 0.0, 0.0, 0.0, 0.0, 0.0, 0.0, 0.0, 0.0, 0.0, 0.0, 0.0, 0.0, 0.0, 0.0, 0.0, 0.0, 0.0, 0.0, 0.0, 0.0, 0.0, 0.0, 0.0, 0.0, 0.0, 0.0, 0.0, 0.0, 0.0, 0.0, 0.0, 0.0, 0.0, 0.0, 0.0, 0.0, 0.0, 0.0, 0.0, 0.0, 0.0, 0.0, 0.0, 0.0, 0.0, 0.0, 0.0, 0.0, 0.0, 0.0, 0.0, 0.0, 0.0, 0.0, 0.0, 0.0, 0.0, 0.0, 0.0, 0.0, 0.0, 0.0, 0.0, 0.0, 0.0, 0.0, 0.0, 0.0, 0.0, 0.0, 0.0, 0.0, 0.0, 0.0, 0.0, 0.0, 0.0, 0.0, 0.0, 0.0, 0.0, 0.0, 0.0, 0.0, 0.0, 0.0, 0.0, 0.0, 0.0, 0.0, 0.0, 0.0, 0.0, 0.0, 0.0, 0.0, 0.0, 0.0, 0.0, 0.0, 0.0, 0.0, 0.0, 0.0, 0.0, 0.0, 0.0, 0.0, 0.0, 0.0, 0.0, 0.0, 0.0, 0.0, 0.0, 0.0, 0.0, 0.0, 0.0, 0.0, 0.0, 0.0, 0.0, 0.0, 0.0, 0.0, 0.0, 0.0, 0.0, 0.0, 0.0, 0.0, 0.0, 0.0, 0.0, 0.0, 0.0, 0.0, 0.0, 0.0, 0.0, 0.0, 0.0, 0.0, 0.0, 0.0, 0.0, 0.0, 0.0, 0.0, 0.0, 0.0, 0.0, 0.0, 0.0, 0.0, 0.0, 0.0, 0.0, 0.0, 0.0, 0.0, 0.0, 0.0, 0.0, 0.0, 0.0, 0.0, 0.0, 0.0, 0.0, 0.0, 0.0, 0.0, 0.0, 0.0, 0.0, 0.0, 0.0, 0.0, 0.0, 0.0, 0.0, 0.0, 0.0, 0.0, 0.0, 0.0, 0.0, 0.0, 0.0, 0.0, 0.0, 0.0, 0.0, 0.0, 0.0, 0.0, 0.0, 0.0, 0.0, 0.0, 0.0, 0.0, 0.0, 0.0, 0.0, 0.0, 0.0, 0.0, 0.0, 0.0, 0.0, 0.0, 0.0, 0.0, 0.0, 0.0, 0.0, 0.0, 0.0, 0.0, 0.0, 0.0, 0.0, 0.0, 0.0, 0.0, 0.0, 0.0, 0.0, 0.0, 0.0, 0.0, 0.0, 0.0, 0.0, 0.0, 0.0, 0.0, 0.0, 0.0, 0.0, 0.0, 0.0, 0.0, 0.0, 0.0, 0.0, 0.0, 0.0, 0.0, 0.0, 0.0, 0.0, 0.0, 0.0, 0.0, 0.0, 0.0, 0.0, 0.0, 0.0, 0.0, 0.0, 0.0, 0.0, 0.0, 0.0, 0.0, 0.0, 0.0, 0.0, 0.0, 0.0, 0.0, 0.0, 0.0, 0.0, 0.0, 0.0, 0.0, 0.0, 0.0, 0.0, 0.0, 0.0, 0.0, 0.0, 0.0, 0.0, 0.0, 0.0, 0.0, 0.0, 0.0, 0.0, 0.0, 0.0, 0.0, 0.0, 0.0, 0.0, 0.0, 0.0, 0.0, 0.0, 0.0, 0.0, 0.0, 0.0, 0.0, 0.0, 0.0, 0.0, 0.0, 0.0, 0.0, 0.0, 0.0, 0.0, 0.0, 0.0, 0.0, 0.0, 0.0, 0.0, 0.0, 0.0, 0.0, 0.0, 0.0, 0.0, 0.0, 0.0, 0.0, 0.0, 0.0, 0.0, 0.0, 0.0, 0.0, 0.0, 0.0, 0.0, 0.0, 0.0, 0.0, 0.0, 0.0, 0.0, 0.0, 0.0, 0.0, 0.0, 0.0, 0.0, 0.0, 0.0, 0.0, 0.0, 0.0, 0.0, 0.0, 0.0, 0.0, 0.0, 0.0, 0.0, 0.0, 0.0, 0.0, 0.0, 0.0, 0.0, 0.0, 0.0, 0.0, 0.0, 0.0, 0.0, 0.0, 0.0, 0.0, 0.0, 0.0, 0.0, 0.0, 0.0, 0.0, 0.0, 0.0, 0.0, 0.0, 0.0, 0.0, 0.0, 0.0, 0.0, 0.0, 0.0, 0.0, 0.0, 0.0, 0.0, 0.0, 0.0, 0.0, 0.0, 0.0, 0.0, 0.0, 0.0, 0.0, 0.0, 0.0, 0.0, 0.0, 0.0, 0.0, 0.0, 0.0, 0.0, 0.0, 0.0, 0.0, 0.0, 0.0, 0.0, 0.0, 0.0, 0.0, 0.0, 0.0, 0.0, 0.0, 0.0, 0.0, 0.0, 0.0, 0.0, 0.0, 0.0, 0.0, 0.0, 0.0, 0.0, 0.0, 0.0, 0.0, 0.0, 0.0, 0.0, 0.0, 0.0, 0.0, 0.0, 0.0, 0.0, 0.0, 0.0, 0.0, 0.0, 0.0, 0.0, 0.0, 0.0, 0.0, 0.0, 0.0, 0.0, 0.0, 0.0, 0.0, 0.0, 0.0, 0.0, 0.0, 0.0, 0.0, 0.0, 0.0, 0.0, 0.0, 0.0, 0.0, 0.0, 0.0, 0.0, 0.0, 0.0, 0.0, 0.0])
me_cube_004.use_remesh_fix_poles = True
me_cube_004.use_remesh_preserve_attributes = False
me_cube_004.update()

# ---- objects
ob_light = bpy.data.objects.new('Light', light_light)
ob_camera = bpy.data.objects.new('Camera', cam_camera)
ob_cube_001 = bpy.data.objects.new('Cube.001', me_cube_004)

# ---- transforms, parenting, visibility, modifiers, constraints
ob_light.location = (4.076, 1.005, 5.904)
ob_light.rotation_euler = (0.6503, 0.05522, 1.866)
ob_light.lock_rotations_4d = False
ob_light.empty_display_type = 'ARROWS'
ob_light.color = (0.0, 0.0, 0.0, 0.0)
ob_light.lineart.crease_threshold = 0.0
ob_camera.location = (7.359, -6.926, 4.958)
ob_camera.rotation_euler = (1.109, 0.0, 0.8149)
ob_camera.lock_rotations_4d = False
ob_camera.empty_display_type = 'ARROWS'
ob_camera.color = (0.0, 0.0, 0.0, 0.0)
ob_camera.display_type = 'WIRE'
ob_camera.lineart.crease_threshold = 0.0
ob_cube_001.location = (2.384e-07, -4.768e-07, 0.0)
ob_cube_001.rotation_euler = (-6.283, 7.854, 0.0)
ob_cube_001.scale = (2.063, 1.0, 0.08502)
_m = ob_cube_001.modifiers.new('Auto Smooth', 'NODES')
_m.node_group = ng_auto_smooth
_gi = [s.identifier for s in ng_auto_smooth.interface.items_tree if s.item_type == 'SOCKET' and s.in_out == 'INPUT']
_m[_gi[1]] = 0.5236  # Angle

# ---- collection membership
col_collection.objects.link(ob_light)
col_collection.objects.link(ob_camera)
col_collection.objects.link(ob_cube_001)

# ---- scene / render settings (as saved in the file)
scene.camera = ob_camera
scene.frame_start = 1; scene.frame_end = 250; scene.frame_set(1)
scene.render.engine = 'BLENDER_EEVEE_NEXT'
scene.cycles.sampling_pattern = 'TABULATED_SOBOL'
scene.cycles.use_light_tree = False
scene.view_settings.view_transform = 'Filmic'
bpy.context.view_layer.update()
